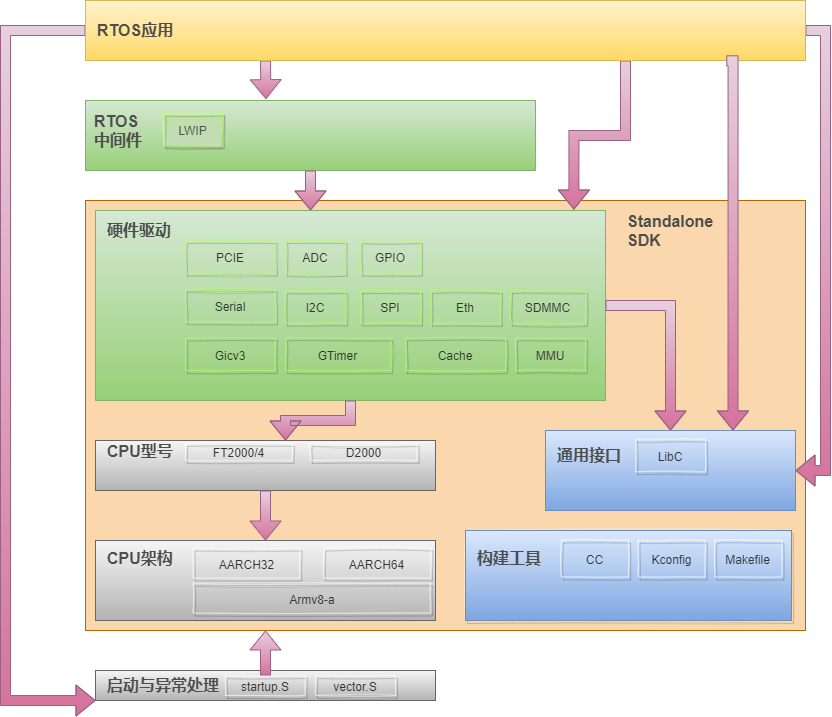

The diagram above was exported from draw.io. Its source (the exported page's mxGraphModel, read from the mxfile embedded in the PNG):
<mxGraphModel dx="1950" dy="674" grid="1" gridSize="10" guides="1" tooltips="1" connect="1" arrows="1" fold="1" page="1" pageScale="1" pageWidth="827" pageHeight="1169" background="none" math="0" shadow="0">
  <root>
    <mxCell id="0" />
    <mxCell id="1" parent="0" />
    <mxCell id="2" value="" style="rounded=0;whiteSpace=wrap;html=1;fillColor=#fad7ac;strokeColor=#b46504;" parent="1" vertex="1">
      <mxGeometry x="-670" y="420" width="720" height="430" as="geometry" />
    </mxCell>
    <mxCell id="3" value="" style="group" parent="1" vertex="1" connectable="0">
      <mxGeometry x="-660" y="760" width="340" height="80" as="geometry" />
    </mxCell>
    <mxCell id="4" value="" style="rounded=0;whiteSpace=wrap;html=1;gradientColor=#b3b3b3;fillColor=#f5f5f5;strokeColor=#666666;" parent="3" vertex="1">
      <mxGeometry width="340" height="80" as="geometry" />
    </mxCell>
    <mxCell id="5" value="&lt;font color=&quot;#4d4d4d&quot;&gt;&lt;span style=&quot;font-size: 16px&quot;&gt;&lt;b&gt;CPU架构&lt;/b&gt;&lt;/span&gt;&lt;/font&gt;" style="text;html=1;strokeColor=none;fillColor=none;align=left;verticalAlign=middle;whiteSpace=wrap;rounded=0;" parent="3" vertex="1">
      <mxGeometry x="10" y="7.5" width="90" height="20" as="geometry" />
    </mxCell>
    <mxCell id="6" value="&lt;font color=&quot;#333333&quot; style=&quot;font-size: 12px&quot;&gt;Armv8-a&lt;/font&gt;" style="rounded=0;whiteSpace=wrap;html=1;fontSize=18;strokeColor=#FFFFFF;shadow=1;sketch=1;opacity=40;gradientColor=#ffffff;gradientDirection=south;fillStyle=auto;fillColor=none;" parent="3" vertex="1">
      <mxGeometry x="97.5" y="42.5" width="237.5" height="30" as="geometry" />
    </mxCell>
    <mxCell id="7" value="&lt;font color=&quot;#333333&quot; style=&quot;font-size: 12px&quot;&gt;AARCH64&lt;/font&gt;" style="rounded=0;whiteSpace=wrap;html=1;fontSize=18;strokeColor=#FFFFFF;shadow=1;sketch=1;opacity=40;gradientColor=#ffffff;gradientDirection=south;fillStyle=auto;fillColor=none;" parent="3" vertex="1">
      <mxGeometry x="228.125" y="7.5" width="106.875" height="30" as="geometry" />
    </mxCell>
    <mxCell id="8" value="&lt;font color=&quot;#333333&quot; style=&quot;font-size: 12px&quot;&gt;AARCH32&lt;/font&gt;" style="rounded=0;whiteSpace=wrap;html=1;fontSize=18;strokeColor=#FFFFFF;shadow=1;sketch=1;opacity=40;gradientColor=#ffffff;gradientDirection=south;fillStyle=auto;fillColor=none;" parent="3" vertex="1">
      <mxGeometry x="97.5" y="7.5" width="106.875" height="30" as="geometry" />
    </mxCell>
    <mxCell id="15" value="" style="group;rounded=0;shadow=1;fontSize=18;verticalAlign=middle;strokeColor=#FFFFFF;gradientColor=#ffffff;gradientDirection=south;opacity=40;sketch=1;fillStyle=auto;" parent="1" vertex="1" connectable="0">
      <mxGeometry x="-290" y="750" width="326" height="90" as="geometry" />
    </mxCell>
    <mxCell id="16" value="" style="rounded=0;whiteSpace=wrap;html=1;gradientColor=#7ea6e0;fillColor=#dae8fc;strokeColor=#6c8ebf;" parent="15" vertex="1">
      <mxGeometry width="326" height="90" as="geometry" />
    </mxCell>
    <mxCell id="17" value="&lt;font color=&quot;#4d4d4d&quot; size=&quot;1&quot;&gt;&lt;b style=&quot;font-size: 16px&quot;&gt;构建工具&lt;/b&gt;&lt;/font&gt;" style="text;html=1;strokeColor=none;fillColor=none;align=left;verticalAlign=middle;whiteSpace=wrap;rounded=0;" parent="15" vertex="1">
      <mxGeometry x="9.588235294117649" y="16.875000000000064" width="67.11764705882354" height="22.5" as="geometry" />
    </mxCell>
    <mxCell id="18" value="&lt;font color=&quot;#333333&quot; style=&quot;font-size: 12px&quot;&gt;CC&lt;/font&gt;" style="rounded=0;whiteSpace=wrap;html=1;fontSize=18;strokeColor=#FFFFFF;shadow=1;sketch=1;opacity=40;gradientColor=#ffffff;gradientDirection=south;fillStyle=auto;fillColor=none;" parent="15" vertex="1">
      <mxGeometry x="95.88235294117648" y="9.753750000000082" width="67.11764705882354" height="36.731249999999996" as="geometry" />
    </mxCell>
    <mxCell id="19" value="&lt;font color=&quot;#333333&quot; style=&quot;font-size: 12px&quot;&gt;Kconfig&lt;/font&gt;" style="rounded=0;whiteSpace=wrap;html=1;fontSize=18;strokeColor=#FFFFFF;shadow=1;sketch=1;opacity=40;gradientColor=#ffffff;gradientDirection=south;fillStyle=auto;fillColor=none;" parent="15" vertex="1">
      <mxGeometry x="172.58823529411765" y="9.753750000000082" width="67.11764705882354" height="36.731249999999996" as="geometry" />
    </mxCell>
    <mxCell id="20" value="&lt;font color=&quot;#333333&quot; style=&quot;font-size: 12px&quot;&gt;Makefile&lt;/font&gt;" style="rounded=0;whiteSpace=wrap;html=1;fontSize=18;strokeColor=#FFFFFF;shadow=1;sketch=1;opacity=40;gradientColor=#ffffff;gradientDirection=south;fillStyle=auto;fillColor=none;" parent="15" vertex="1">
      <mxGeometry x="249.29411764705884" y="9.753750000000082" width="67.11764705882354" height="36.731249999999996" as="geometry" />
    </mxCell>
    <mxCell id="27" value="" style="group" parent="1" vertex="1" connectable="0">
      <mxGeometry x="-660" y="660" width="340" height="50" as="geometry" />
    </mxCell>
    <mxCell id="28" value="" style="rounded=0;whiteSpace=wrap;html=1;gradientColor=#b3b3b3;fillColor=#f5f5f5;strokeColor=#666666;" parent="27" vertex="1">
      <mxGeometry width="340" height="50" as="geometry" />
    </mxCell>
    <mxCell id="29" value="&lt;font color=&quot;#4d4d4d&quot;&gt;&lt;span style=&quot;font-size: 16px&quot;&gt;&lt;b&gt;CPU型号&lt;/b&gt;&lt;/span&gt;&lt;/font&gt;" style="text;html=1;strokeColor=none;fillColor=none;align=left;verticalAlign=middle;whiteSpace=wrap;rounded=0;" parent="27" vertex="1">
      <mxGeometry x="10.00091220068414" y="5.714285714285666" width="90.00082098061573" height="11.428571428571427" as="geometry" />
    </mxCell>
    <mxCell id="30" value="&lt;font color=&quot;#333333&quot; style=&quot;font-size: 12px&quot;&gt;FT2000/4&lt;/font&gt;" style="rounded=0;whiteSpace=wrap;html=1;fontSize=18;shadow=1;sketch=1;opacity=40;gradientColor=#ffffff;gradientDirection=south;fillStyle=auto;fillColor=none;strokeColor=#FFFFFF;" parent="27" vertex="1">
      <mxGeometry x="90.00164196123146" y="2.8571428571428896" width="106.87597491448118" height="17.142857142857142" as="geometry" />
    </mxCell>
    <mxCell id="31" value="&lt;font color=&quot;#333333&quot; style=&quot;font-size: 12px&quot;&gt;D2000&lt;/font&gt;" style="rounded=0;whiteSpace=wrap;html=1;fontSize=18;strokeColor=#FFFFFF;shadow=1;sketch=1;opacity=40;gradientColor=#ffffff;gradientDirection=south;fillStyle=auto;fillColor=none;" parent="27" vertex="1">
      <mxGeometry x="214.6902793614595" y="2.8571428571428896" width="106.87597491448118" height="17.142857142857142" as="geometry" />
    </mxCell>
    <mxCell id="32" value="" style="group" parent="1" vertex="1" connectable="0">
      <mxGeometry x="-660" y="430" width="510" height="190" as="geometry" />
    </mxCell>
    <mxCell id="33" value="" style="rounded=0;whiteSpace=wrap;html=1;gradientColor=#97d077;fillColor=#d5e8d4;strokeColor=#82b366;" parent="32" vertex="1">
      <mxGeometry width="510" height="190" as="geometry" />
    </mxCell>
    <mxCell id="34" value="&lt;font color=&quot;#4d4d4d&quot;&gt;&lt;span style=&quot;font-size: 16px&quot;&gt;&lt;b&gt;硬件驱动&lt;/b&gt;&lt;/span&gt;&lt;/font&gt;" style="text;html=1;strokeColor=none;fillColor=none;align=left;verticalAlign=middle;whiteSpace=wrap;rounded=0;" parent="32" vertex="1">
      <mxGeometry x="10" y="10" width="90" height="20" as="geometry" />
    </mxCell>
    <mxCell id="35" value="&lt;font color=&quot;#333333&quot; style=&quot;font-size: 12px&quot;&gt;Gicv3&lt;/font&gt;" style="rounded=0;whiteSpace=wrap;html=1;fontSize=18;strokeColor=#B3FF66;shadow=1;sketch=1;opacity=40;gradientColor=#ffffff;gradientDirection=south;fillStyle=auto;fillColor=none;" parent="32" vertex="1">
      <mxGeometry x="90" y="127.35000000000002" width="90" height="32.65" as="geometry" />
    </mxCell>
    <mxCell id="36" value="&lt;font color=&quot;#333333&quot; style=&quot;font-size: 12px&quot;&gt;Serial&lt;/font&gt;" style="rounded=0;whiteSpace=wrap;html=1;fontSize=18;strokeColor=#B3FF66;shadow=1;sketch=1;opacity=40;gradientColor=#ffffff;gradientDirection=south;fillStyle=auto;fillColor=none;" parent="32" vertex="1">
      <mxGeometry x="90" y="78.67176470588237" width="90" height="32.64705882352943" as="geometry" />
    </mxCell>
    <mxCell id="37" value="&lt;font color=&quot;#333333&quot; style=&quot;font-size: 12px&quot;&gt;PCIE&lt;/font&gt;" style="rounded=0;whiteSpace=wrap;html=1;fontSize=18;strokeColor=#B3FF66;shadow=1;sketch=1;opacity=40;gradientColor=#ffffff;gradientDirection=south;fillStyle=auto;fillColor=none;" parent="32" vertex="1">
      <mxGeometry x="90" y="30.00176470588235" width="90" height="32.64705882352943" as="geometry" />
    </mxCell>
    <mxCell id="38" value="&lt;font color=&quot;#333333&quot; style=&quot;font-size: 12px&quot;&gt;GTimer&lt;/font&gt;" style="rounded=0;whiteSpace=wrap;html=1;fontSize=18;strokeColor=#B3FF66;shadow=1;sketch=1;opacity=40;gradientColor=#ffffff;gradientDirection=south;fillStyle=auto;fillColor=none;" parent="32" vertex="1">
      <mxGeometry x="190" y="127.35117647058826" width="105" height="32.64705882352943" as="geometry" />
    </mxCell>
    <mxCell id="39" value="&lt;font color=&quot;#333333&quot; style=&quot;font-size: 12px&quot;&gt;Cache&lt;/font&gt;" style="rounded=0;whiteSpace=wrap;html=1;fontSize=18;strokeColor=#B3FF66;shadow=1;sketch=1;opacity=40;gradientColor=#ffffff;gradientDirection=south;fillStyle=auto;fillColor=none;" parent="32" vertex="1">
      <mxGeometry x="310" y="127.35000000000002" width="100" height="32.65" as="geometry" />
    </mxCell>
    <mxCell id="40" value="&lt;font color=&quot;#333333&quot; style=&quot;font-size: 12px&quot;&gt;MMU&lt;/font&gt;" style="rounded=0;whiteSpace=wrap;html=1;fontSize=18;strokeColor=#B3FF66;shadow=1;sketch=1;opacity=40;gradientColor=#ffffff;gradientDirection=south;fillStyle=auto;fillColor=none;" parent="32" vertex="1">
      <mxGeometry x="420" y="127.35000000000002" width="70" height="32.65" as="geometry" />
    </mxCell>
    <mxCell id="41" value="&lt;font color=&quot;#333333&quot; style=&quot;font-size: 12px&quot;&gt;I2C&lt;/font&gt;" style="rounded=0;whiteSpace=wrap;html=1;fontSize=18;strokeColor=#B3FF66;shadow=1;sketch=1;opacity=40;gradientColor=#ffffff;gradientDirection=south;fillStyle=auto;fillColor=none;" parent="32" vertex="1">
      <mxGeometry x="190" y="80" width="60" height="32.65" as="geometry" />
    </mxCell>
    <mxCell id="42" value="&lt;font color=&quot;#333333&quot; style=&quot;font-size: 12px&quot;&gt;SPI&lt;/font&gt;" style="rounded=0;whiteSpace=wrap;html=1;fontSize=18;strokeColor=#B3FF66;shadow=1;sketch=1;opacity=40;gradientColor=#ffffff;gradientDirection=south;fillStyle=auto;fillColor=none;" parent="32" vertex="1">
      <mxGeometry x="265" y="80" width="60" height="32.65" as="geometry" />
    </mxCell>
    <mxCell id="43" value="&lt;font color=&quot;#333333&quot; style=&quot;font-size: 12px&quot;&gt;Eth&lt;/font&gt;" style="rounded=0;whiteSpace=wrap;html=1;fontSize=18;strokeColor=#B3FF66;shadow=1;sketch=1;opacity=40;gradientColor=#ffffff;gradientDirection=south;fillStyle=auto;fillColor=none;" parent="32" vertex="1">
      <mxGeometry x="335" y="80.14999999999998" width="70" height="32.65" as="geometry" />
    </mxCell>
    <mxCell id="44" value="&lt;font color=&quot;#333333&quot; style=&quot;font-size: 12px&quot;&gt;SDMMC&lt;/font&gt;" style="rounded=0;whiteSpace=wrap;html=1;fontSize=18;strokeColor=#B3FF66;shadow=1;sketch=1;opacity=40;gradientColor=#ffffff;gradientDirection=south;fillStyle=auto;fillColor=none;" parent="32" vertex="1">
      <mxGeometry x="415" y="80.14999999999998" width="75" height="32.65" as="geometry" />
    </mxCell>
    <mxCell id="45" value="&lt;font color=&quot;#333333&quot; style=&quot;font-size: 12px&quot;&gt;GPIO&lt;/font&gt;" style="rounded=0;whiteSpace=wrap;html=1;fontSize=18;strokeColor=#B3FF66;shadow=1;sketch=1;opacity=40;gradientColor=#ffffff;gradientDirection=south;fillStyle=auto;fillColor=none;" parent="32" vertex="1">
      <mxGeometry x="265" y="30" width="60" height="32.65" as="geometry" />
    </mxCell>
    <mxCell id="46" value="&lt;font color=&quot;#333333&quot; style=&quot;font-size: 12px&quot;&gt;ADC&lt;/font&gt;" style="rounded=0;whiteSpace=wrap;html=1;fontSize=18;strokeColor=#B3FF66;shadow=1;sketch=1;opacity=40;gradientColor=#ffffff;gradientDirection=south;fillStyle=auto;fillColor=none;" parent="32" vertex="1">
      <mxGeometry x="190" y="30" width="60" height="32.65" as="geometry" />
    </mxCell>
    <mxCell id="47" value="" style="group" parent="1" vertex="1" connectable="0">
      <mxGeometry x="-660" y="890" width="340" height="30" as="geometry" />
    </mxCell>
    <mxCell id="9" value="" style="rounded=0;whiteSpace=wrap;html=1;gradientColor=#b3b3b3;fillColor=#f5f5f5;strokeColor=#666666;" parent="47" vertex="1">
      <mxGeometry width="340" height="30" as="geometry" />
    </mxCell>
    <mxCell id="10" value="&lt;font color=&quot;#4d4d4d&quot;&gt;&lt;span style=&quot;font-size: 16px&quot;&gt;&lt;b&gt;启动与异常处理&lt;/b&gt;&lt;/span&gt;&lt;/font&gt;" style="text;html=1;strokeColor=none;fillColor=none;align=left;verticalAlign=middle;whiteSpace=wrap;rounded=0;" parent="47" vertex="1">
      <mxGeometry x="10" y="5" width="120" height="20" as="geometry" />
    </mxCell>
    <mxCell id="11" value="&lt;font color=&quot;#333333&quot; style=&quot;font-size: 12px&quot;&gt;startup.S&lt;/font&gt;" style="rounded=0;whiteSpace=wrap;html=1;fontSize=18;strokeColor=#FFFFFF;shadow=1;sketch=1;opacity=40;gradientColor=#ffffff;gradientDirection=south;fillStyle=auto;fillColor=none;" parent="47" vertex="1">
      <mxGeometry x="130" y="5" width="80" height="20" as="geometry" />
    </mxCell>
    <mxCell id="12" value="&lt;font color=&quot;#333333&quot; style=&quot;font-size: 12px&quot;&gt;vector.S&lt;/font&gt;" style="rounded=0;whiteSpace=wrap;html=1;fontSize=18;strokeColor=#FFFFFF;shadow=1;sketch=1;opacity=40;gradientColor=#ffffff;gradientDirection=south;fillStyle=auto;fillColor=none;" parent="47" vertex="1">
      <mxGeometry x="220" y="5" width="80" height="20" as="geometry" />
    </mxCell>
    <mxCell id="64" style="edgeStyle=orthogonalEdgeStyle;shape=flexArrow;rounded=0;orthogonalLoop=1;jettySize=auto;html=1;exitX=0;exitY=0.5;exitDx=0;exitDy=0;entryX=0;entryY=1;entryDx=0;entryDy=0;gradientColor=#d5739d;fillColor=#e6d0de;strokeColor=#996185;" parent="1" source="60" target="9" edge="1">
      <mxGeometry relative="1" as="geometry">
        <Array as="points">
          <mxPoint x="-750" y="250" />
          <mxPoint x="-750" y="920" />
          <mxPoint x="-660" y="920" />
        </Array>
      </mxGeometry>
    </mxCell>
    <mxCell id="71" style="edgeStyle=orthogonalEdgeStyle;shape=flexArrow;rounded=0;orthogonalLoop=1;jettySize=auto;html=1;exitX=1;exitY=0.5;exitDx=0;exitDy=0;entryX=1;entryY=0.5;entryDx=0;entryDy=0;gradientColor=#d5739d;fillColor=#e6d0de;strokeColor=#996185;" parent="1" source="60" target="66" edge="1">
      <mxGeometry relative="1" as="geometry" />
    </mxCell>
    <mxCell id="88" style="edgeStyle=orthogonalEdgeStyle;rounded=0;orthogonalLoop=1;jettySize=auto;html=1;exitX=0.25;exitY=1;exitDx=0;exitDy=0;entryX=0.401;entryY=-0.019;entryDx=0;entryDy=0;entryPerimeter=0;shape=flexArrow;gradientColor=#d5739d;fillColor=#e6d0de;strokeColor=#996185;" edge="1" parent="1" source="60" target="82">
      <mxGeometry relative="1" as="geometry" />
    </mxCell>
    <mxCell id="90" style="edgeStyle=orthogonalEdgeStyle;shape=flexArrow;rounded=0;orthogonalLoop=1;jettySize=auto;html=1;exitX=0.75;exitY=1;exitDx=0;exitDy=0;entryX=0.938;entryY=-0.005;entryDx=0;entryDy=0;entryPerimeter=0;gradientColor=#d5739d;fillColor=#e6d0de;strokeColor=#996185;" edge="1" parent="1" source="60" target="33">
      <mxGeometry relative="1" as="geometry" />
    </mxCell>
    <mxCell id="60" value="" style="rounded=0;whiteSpace=wrap;html=1;gradientColor=#ffd966;fillColor=#fff2cc;strokeColor=#d6b656;labelPosition=center;verticalLabelPosition=top;align=center;verticalAlign=bottom;" parent="1" vertex="1">
      <mxGeometry x="-670" y="220" width="720" height="60" as="geometry" />
    </mxCell>
    <mxCell id="61" value="&lt;font color=&quot;#4d4d4d&quot; size=&quot;1&quot;&gt;&lt;b style=&quot;font-size: 16px&quot;&gt;RTOS应用&lt;/b&gt;&lt;/font&gt;" style="text;html=1;strokeColor=none;fillColor=none;align=left;verticalAlign=middle;whiteSpace=wrap;rounded=0;" parent="1" vertex="1">
      <mxGeometry x="-660" y="240" width="90" height="20" as="geometry" />
    </mxCell>
    <mxCell id="65" value="" style="group" parent="1" vertex="1" connectable="0">
      <mxGeometry x="-210" y="650" width="250" height="80" as="geometry" />
    </mxCell>
    <mxCell id="66" value="" style="rounded=0;whiteSpace=wrap;html=1;gradientColor=#7ea6e0;fillColor=#dae8fc;strokeColor=#6c8ebf;" parent="65" vertex="1">
      <mxGeometry width="250" height="80" as="geometry" />
    </mxCell>
    <mxCell id="67" value="&lt;font color=&quot;#4d4d4d&quot; size=&quot;1&quot;&gt;&lt;b style=&quot;font-size: 16px&quot;&gt;通用接口&lt;/b&gt;&lt;/font&gt;" style="text;html=1;strokeColor=none;fillColor=none;align=left;verticalAlign=middle;whiteSpace=wrap;rounded=0;" parent="65" vertex="1">
      <mxGeometry x="10" y="15" width="70" height="20" as="geometry" />
    </mxCell>
    <mxCell id="68" value="&lt;font color=&quot;#333333&quot; style=&quot;font-size: 12px&quot;&gt;LibC&lt;/font&gt;" style="rounded=0;whiteSpace=wrap;html=1;fontSize=18;strokeColor=#FFFFFF;shadow=1;sketch=1;opacity=40;gradientColor=#ffffff;gradientDirection=south;fillStyle=auto;fillColor=none;" parent="65" vertex="1">
      <mxGeometry x="90" y="8.670000000000073" width="70" height="32.65" as="geometry" />
    </mxCell>
    <mxCell id="72" value="&lt;font color=&quot;#4d4d4d&quot;&gt;&lt;span style=&quot;font-size: 16px&quot;&gt;&lt;b&gt;Standalone SDK&lt;/b&gt;&lt;/span&gt;&lt;/font&gt;" style="text;html=1;strokeColor=none;fillColor=none;align=left;verticalAlign=middle;whiteSpace=wrap;rounded=0;" parent="1" vertex="1">
      <mxGeometry x="-130" y="440" width="90" height="20" as="geometry" />
    </mxCell>
    <mxCell id="73" style="edgeStyle=orthogonalEdgeStyle;shape=flexArrow;rounded=0;orthogonalLoop=1;jettySize=auto;html=1;exitX=1;exitY=0.5;exitDx=0;exitDy=0;entryX=0.5;entryY=0;entryDx=0;entryDy=0;gradientColor=#d5739d;fillColor=#e6d0de;strokeColor=#996185;" parent="1" source="33" target="66" edge="1">
      <mxGeometry relative="1" as="geometry" />
    </mxCell>
    <mxCell id="76" style="edgeStyle=orthogonalEdgeStyle;shape=flexArrow;rounded=0;orthogonalLoop=1;jettySize=auto;html=1;entryX=0.75;entryY=0;entryDx=0;entryDy=0;gradientColor=#d5739d;fillColor=#e6d0de;strokeColor=#996185;exitX=0.89;exitY=1.005;exitDx=0;exitDy=0;exitPerimeter=0;" parent="1" source="60" target="66" edge="1">
      <mxGeometry relative="1" as="geometry">
        <Array as="points">
          <mxPoint x="-22" y="280" />
        </Array>
        <mxPoint x="-30" y="290" as="sourcePoint" />
      </mxGeometry>
    </mxCell>
    <mxCell id="78" style="edgeStyle=orthogonalEdgeStyle;shape=flexArrow;rounded=0;orthogonalLoop=1;jettySize=auto;html=1;exitX=0.5;exitY=0;exitDx=0;exitDy=0;entryX=0.25;entryY=1;entryDx=0;entryDy=0;gradientColor=#d5739d;fillColor=#e6d0de;strokeColor=#996185;" parent="1" source="11" target="2" edge="1">
      <mxGeometry relative="1" as="geometry" />
    </mxCell>
    <mxCell id="79" style="edgeStyle=orthogonalEdgeStyle;shape=flexArrow;rounded=0;orthogonalLoop=1;jettySize=auto;html=1;exitX=0.5;exitY=1;exitDx=0;exitDy=0;gradientColor=#d5739d;fillColor=#e6d0de;strokeColor=#996185;" parent="1" source="33" edge="1">
      <mxGeometry relative="1" as="geometry">
        <mxPoint x="-470" y="660" as="targetPoint" />
      </mxGeometry>
    </mxCell>
    <mxCell id="80" style="edgeStyle=orthogonalEdgeStyle;shape=flexArrow;rounded=0;orthogonalLoop=1;jettySize=auto;html=1;exitX=0.5;exitY=1;exitDx=0;exitDy=0;entryX=0.5;entryY=0;entryDx=0;entryDy=0;gradientColor=#d5739d;fillColor=#e6d0de;strokeColor=#996185;" parent="1" source="28" target="4" edge="1">
      <mxGeometry relative="1" as="geometry" />
    </mxCell>
    <mxCell id="81" value="" style="group" vertex="1" connectable="0" parent="1">
      <mxGeometry x="-670" y="320" width="450" height="70" as="geometry" />
    </mxCell>
    <mxCell id="82" value="" style="rounded=0;whiteSpace=wrap;html=1;gradientColor=#97d077;fillColor=#d5e8d4;strokeColor=#82b366;" vertex="1" parent="81">
      <mxGeometry width="450" height="70" as="geometry" />
    </mxCell>
    <mxCell id="83" value="&lt;font color=&quot;#4d4d4d&quot;&gt;&lt;span style=&quot;font-size: 16px&quot;&gt;&lt;b&gt;RTOS中间件&lt;/b&gt;&lt;/span&gt;&lt;/font&gt;" style="text;html=1;strokeColor=none;fillColor=none;align=left;verticalAlign=middle;whiteSpace=wrap;rounded=0;" vertex="1" parent="81">
      <mxGeometry x="6.51875" y="20" width="62.231249999999996" height="20" as="geometry" />
    </mxCell>
    <mxCell id="85" value="&lt;font color=&quot;#4d4d4d&quot; style=&quot;font-size: 12px&quot;&gt;LWIP&lt;/font&gt;" style="rounded=0;whiteSpace=wrap;html=1;fontSize=18;strokeColor=#B3FF66;shadow=1;sketch=1;opacity=40;gradientColor=#ffffff;gradientDirection=south;fillStyle=auto;fillColor=#CCFF99;strokeWidth=1;" vertex="1" parent="81">
      <mxGeometry x="78.26086956521739" y="12.501764705882351" width="58.69565217391304" height="32.64705882352943" as="geometry" />
    </mxCell>
    <mxCell id="89" style="edgeStyle=orthogonalEdgeStyle;shape=flexArrow;rounded=0;orthogonalLoop=1;jettySize=auto;html=1;exitX=0.5;exitY=1;exitDx=0;exitDy=0;gradientColor=#d5739d;fillColor=#e6d0de;strokeColor=#996185;" edge="1" parent="1" source="82">
      <mxGeometry relative="1" as="geometry">
        <mxPoint x="-444.9411764705883" y="430" as="targetPoint" />
      </mxGeometry>
    </mxCell>
  </root>
</mxGraphModel>